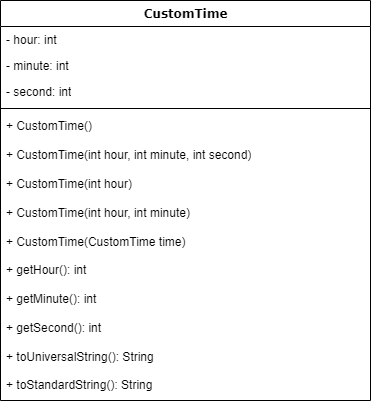

The diagram above was exported from draw.io. Its source (the exported page's mxGraphModel, read from the mxfile embedded in the PNG):
<mxGraphModel dx="446" dy="385" grid="1" gridSize="10" guides="1" tooltips="1" connect="1" arrows="1" fold="1" page="1" pageScale="1" pageWidth="1100" pageHeight="850" background="none" math="0" shadow="0">
  <root>
    <mxCell id="0" />
    <mxCell id="1" parent="0" />
    <mxCell id="78961159f06e98e8-17" value="CustomTime" style="swimlane;html=1;fontStyle=1;align=center;verticalAlign=top;childLayout=stackLayout;horizontal=1;startSize=26;horizontalStack=0;resizeParent=1;resizeLast=0;collapsible=1;marginBottom=0;swimlaneFillColor=#ffffff;rounded=0;shadow=0;comic=0;labelBackgroundColor=none;strokeWidth=1;fillColor=none;fontFamily=Verdana;fontSize=12" parent="1" vertex="1">
      <mxGeometry x="90" y="70" width="370" height="400" as="geometry" />
    </mxCell>
    <mxCell id="78961159f06e98e8-21" value="- hour: int" style="text;html=1;strokeColor=none;fillColor=none;align=left;verticalAlign=top;spacingLeft=4;spacingRight=4;whiteSpace=wrap;overflow=hidden;rotatable=0;points=[[0,0.5],[1,0.5]];portConstraint=eastwest;" parent="78961159f06e98e8-17" vertex="1">
      <mxGeometry y="26" width="370" height="26" as="geometry" />
    </mxCell>
    <mxCell id="78961159f06e98e8-23" value="- minute: int" style="text;html=1;strokeColor=none;fillColor=none;align=left;verticalAlign=top;spacingLeft=4;spacingRight=4;whiteSpace=wrap;overflow=hidden;rotatable=0;points=[[0,0.5],[1,0.5]];portConstraint=eastwest;" parent="78961159f06e98e8-17" vertex="1">
      <mxGeometry y="52" width="370" height="26" as="geometry" />
    </mxCell>
    <mxCell id="78961159f06e98e8-25" value="- second: int" style="text;html=1;strokeColor=none;fillColor=none;align=left;verticalAlign=top;spacingLeft=4;spacingRight=4;whiteSpace=wrap;overflow=hidden;rotatable=0;points=[[0,0.5],[1,0.5]];portConstraint=eastwest;" parent="78961159f06e98e8-17" vertex="1">
      <mxGeometry y="78" width="370" height="26" as="geometry" />
    </mxCell>
    <mxCell id="78961159f06e98e8-19" value="" style="line;html=1;strokeWidth=1;fillColor=none;align=left;verticalAlign=middle;spacingTop=-1;spacingLeft=3;spacingRight=3;rotatable=0;labelPosition=right;points=[];portConstraint=eastwest;" parent="78961159f06e98e8-17" vertex="1">
      <mxGeometry y="104" width="370" height="8" as="geometry" />
    </mxCell>
    <mxCell id="78961159f06e98e8-20" value="&lt;div&gt;+ CustomTime()&lt;/div&gt;&lt;div&gt;&lt;br&gt;&lt;/div&gt;&lt;div&gt;+ CustomTime(int hour, int minute, int second)&lt;/div&gt;" style="text;html=1;strokeColor=none;fillColor=none;align=left;verticalAlign=top;spacingLeft=4;spacingRight=4;whiteSpace=wrap;overflow=hidden;rotatable=0;points=[[0,0.5],[1,0.5]];portConstraint=eastwest;" parent="78961159f06e98e8-17" vertex="1">
      <mxGeometry y="112" width="370" height="58" as="geometry" />
    </mxCell>
    <mxCell id="78961159f06e98e8-27" value="&lt;div&gt;+ CustomTime(int hour)&lt;/div&gt;&lt;div&gt;&lt;br&gt;&lt;/div&gt;&lt;div&gt;+ CustomTime(int hour, int minute)&lt;/div&gt;&lt;div&gt;&lt;br&gt;&lt;/div&gt;&lt;div&gt;+ CustomTime(CustomTime time)&lt;/div&gt;&lt;div&gt;&lt;br&gt;&lt;/div&gt;&lt;div&gt;+ getHour(): int&lt;/div&gt;&lt;div&gt;&lt;br&gt;&lt;/div&gt;&lt;div&gt;+ getMinute(): int&lt;/div&gt;&lt;div&gt;&lt;br&gt;&lt;/div&gt;&lt;div&gt;+ getSecond(): int&lt;/div&gt;&lt;div&gt;&lt;br&gt;&lt;/div&gt;&lt;div&gt;+ toUniversalString(): String&lt;/div&gt;&lt;div&gt;&lt;br&gt;&lt;/div&gt;&lt;div&gt;+ toStandardString(): String&lt;/div&gt;" style="text;html=1;strokeColor=none;fillColor=none;align=left;verticalAlign=top;spacingLeft=4;spacingRight=4;whiteSpace=wrap;overflow=hidden;rotatable=0;points=[[0,0.5],[1,0.5]];portConstraint=eastwest;" parent="78961159f06e98e8-17" vertex="1">
      <mxGeometry y="170" width="370" height="230" as="geometry" />
    </mxCell>
  </root>
</mxGraphModel>